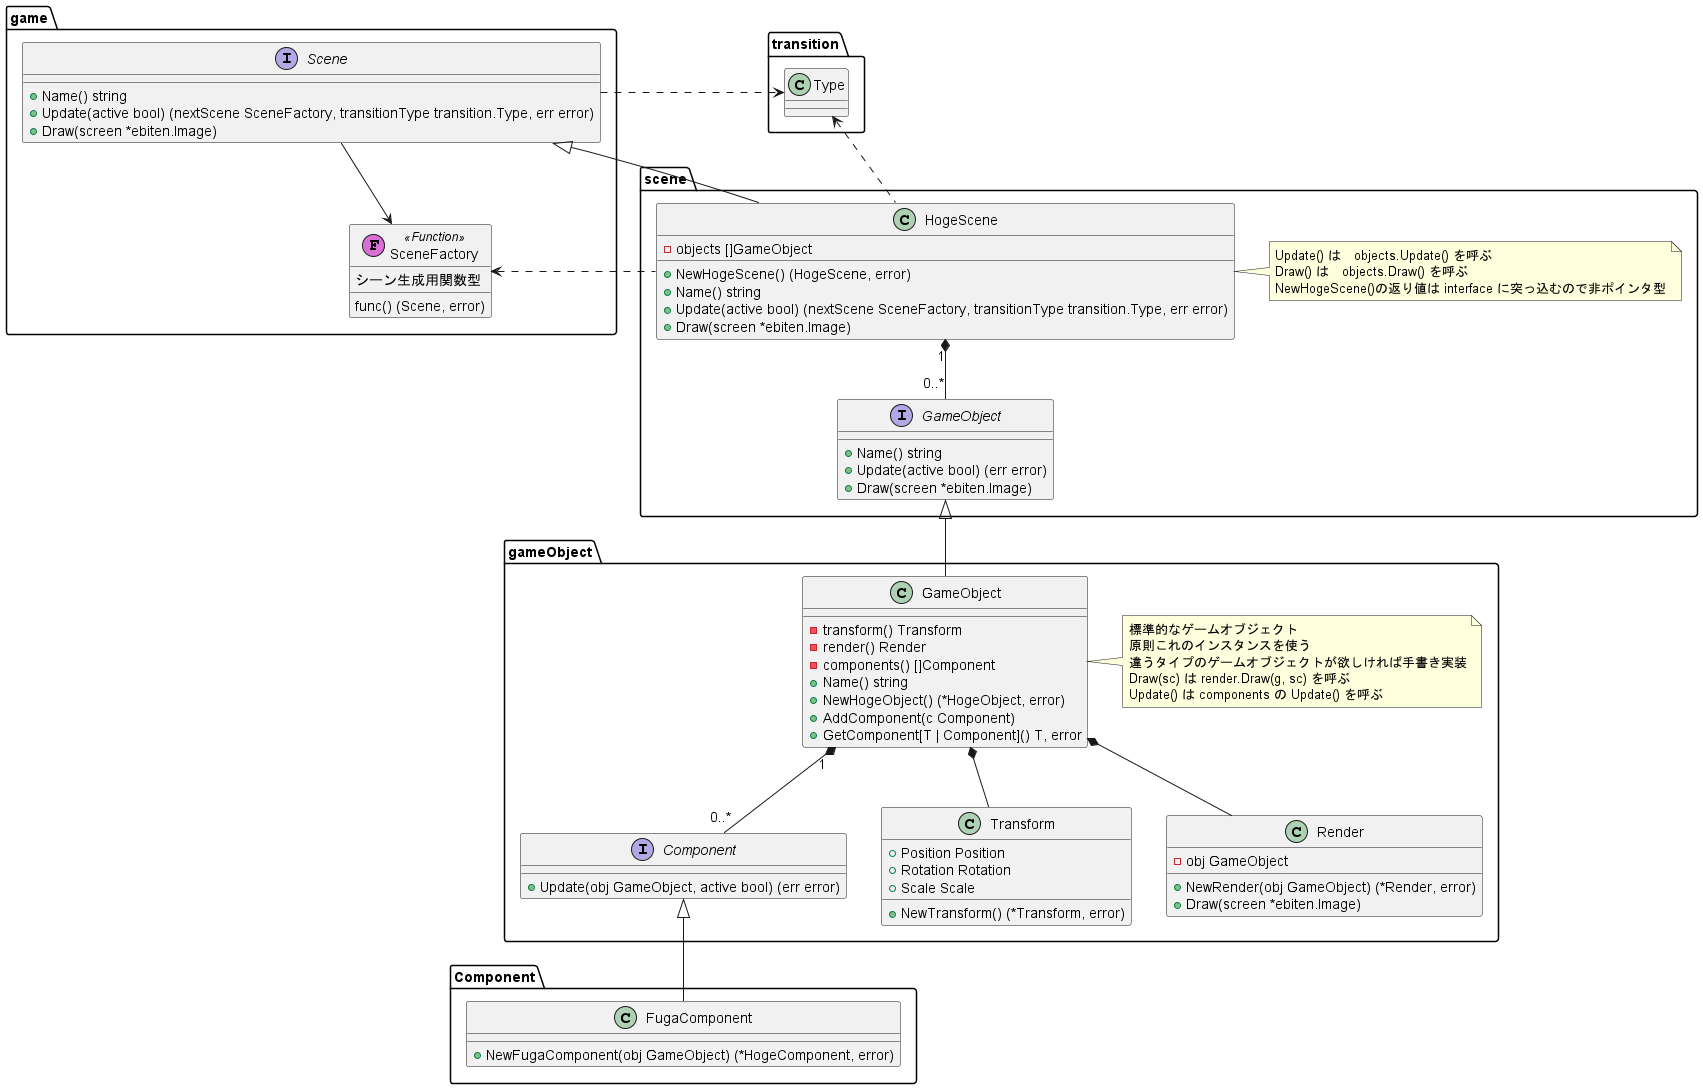

The diagram above was rendered by PlantUML. Its source (embedded in the PNG):
@startuml Scene_class_diagram

package transition {
    class Type{}
}

package game {
    interface Scene {
        + Name() string
        + Update(active bool) (nextScene SceneFactory, transitionType transition.Type, err error)
        + Draw(screen *ebiten.Image)
    }

    class SceneFactory << (F,orchid) Function >> {
        シーン生成用関数型
        func() (Scene, error)
    }

    Scene --> SceneFactory
    Scene .right.> transition.Type
}

package scene {
    class HogeScene {
        - objects []GameObject
        + NewHogeScene() (HogeScene, error)
        + Name() string
        + Update(active bool) (nextScene SceneFactory, transitionType transition.Type, err error)
        + Draw(screen *ebiten.Image)
    }
    note right of HogeScene : Update() は　objects.Update() を呼ぶ\nDraw() は　objects.Draw() を呼ぶ\nNewHogeScene()の返り値は interface に突っ込むので非ポインタ型

    HogeScene -up-|> game.Scene
    HogeScene ..left..> game.SceneFactory
    HogeScene .up.> transition.Type


    HogeScene "1" *-- "0..*" GameObject

    interface GameObject {
        + Name() string
        + Update(active bool) (err error)
        + Draw(screen *ebiten.Image)
    }
}

package gameObject {
    class GameObject {
        - transform() Transform
        - render() Render
        - components() []Component
        + Name() string
        + NewHogeObject() (*HogeObject, error)
        + AddComponent(c Component)
        + GetComponent[T | Component]() T, error
    }
    note right of GameObject : 標準的なゲームオブジェクト\n原則これのインスタンスを使う\n違うタイプのゲームオブジェクトが欲しければ手書き実装\nDraw(sc) は render.Draw(g, sc) を呼ぶ\nUpdate() は components の Update() を呼ぶ

    GameObject -up-|> scene.GameObject
    GameObject *-- Transform
    GameObject *-- Render

    GameObject "1" *-- "0..*" Component

    class Transform {
        + Position Position
        + Rotation Rotation
        + Scale Scale
        + NewTransform() (*Transform, error)
    }

    class Render {
        - obj GameObject
        + NewRender(obj GameObject) (*Render, error)
        + Draw(screen *ebiten.Image)
    }

    interface Component {
        + Update(obj GameObject, active bool) (err error)
    }
}

package Component {
    class FugaComponent {
        + NewFugaComponent(obj GameObject) (*HogeComponent, error)
    }

    FugaComponent -up-|> gameObject.Component
}
@enduml